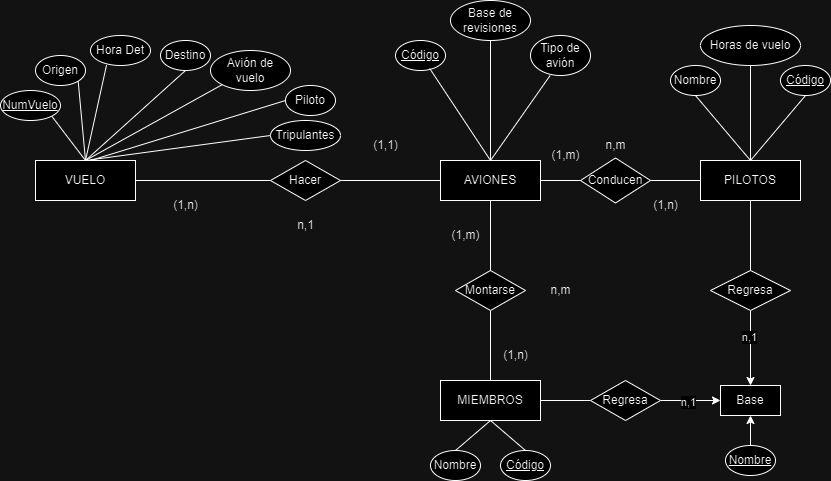

The diagram above was exported from draw.io. Its source (the exported page's mxGraphModel, read from the mxfile embedded in the PNG):
<mxGraphModel dx="1290" dy="522" grid="1" gridSize="10" guides="1" tooltips="1" connect="1" arrows="1" fold="1" page="1" pageScale="1" pageWidth="850" pageHeight="1100" math="0" shadow="0" extFonts="Permanent Marker^https://fonts.googleapis.com/css?family=Permanent+Marker">
  <root>
    <mxCell id="0" />
    <mxCell id="1" parent="0" />
    <mxCell id="PArosC1eQF9YLiybSBPx-2" value="AVIONES" style="whiteSpace=wrap;html=1;align=center;" vertex="1" parent="1">
      <mxGeometry x="450" y="250" width="100" height="40" as="geometry" />
    </mxCell>
    <mxCell id="PArosC1eQF9YLiybSBPx-3" value="PILOTOS" style="whiteSpace=wrap;html=1;align=center;" vertex="1" parent="1">
      <mxGeometry x="710" y="250" width="100" height="40" as="geometry" />
    </mxCell>
    <mxCell id="PArosC1eQF9YLiybSBPx-4" value="MIEMBROS" style="whiteSpace=wrap;html=1;align=center;" vertex="1" parent="1">
      <mxGeometry x="450" y="470" width="100" height="40" as="geometry" />
    </mxCell>
    <mxCell id="PArosC1eQF9YLiybSBPx-5" value="VUELO" style="whiteSpace=wrap;html=1;align=center;" vertex="1" parent="1">
      <mxGeometry x="45" y="250" width="100" height="40" as="geometry" />
    </mxCell>
    <mxCell id="PArosC1eQF9YLiybSBPx-6" value="Hacer" style="shape=rhombus;perimeter=rhombusPerimeter;whiteSpace=wrap;html=1;align=center;" vertex="1" parent="1">
      <mxGeometry x="280" y="250" width="70" height="40" as="geometry" />
    </mxCell>
    <mxCell id="PArosC1eQF9YLiybSBPx-7" value="Conducen" style="shape=rhombus;perimeter=rhombusPerimeter;whiteSpace=wrap;html=1;align=center;" vertex="1" parent="1">
      <mxGeometry x="590" y="247.5" width="70" height="45" as="geometry" />
    </mxCell>
    <mxCell id="PArosC1eQF9YLiybSBPx-8" value="Montarse" style="shape=rhombus;perimeter=rhombusPerimeter;whiteSpace=wrap;html=1;align=center;" vertex="1" parent="1">
      <mxGeometry x="465" y="360" width="70" height="40" as="geometry" />
    </mxCell>
    <mxCell id="PArosC1eQF9YLiybSBPx-9" value="" style="endArrow=none;html=1;rounded=0;entryX=0;entryY=0.5;entryDx=0;entryDy=0;exitX=1;exitY=0.5;exitDx=0;exitDy=0;" edge="1" parent="1" source="PArosC1eQF9YLiybSBPx-5" target="PArosC1eQF9YLiybSBPx-6">
      <mxGeometry width="50" height="50" relative="1" as="geometry">
        <mxPoint x="520" y="340" as="sourcePoint" />
        <mxPoint x="570" y="290" as="targetPoint" />
      </mxGeometry>
    </mxCell>
    <mxCell id="PArosC1eQF9YLiybSBPx-10" value="" style="endArrow=none;html=1;rounded=0;entryX=1;entryY=0.5;entryDx=0;entryDy=0;exitX=0;exitY=0.5;exitDx=0;exitDy=0;" edge="1" parent="1" source="PArosC1eQF9YLiybSBPx-2" target="PArosC1eQF9YLiybSBPx-6">
      <mxGeometry width="50" height="50" relative="1" as="geometry">
        <mxPoint x="520" y="340" as="sourcePoint" />
        <mxPoint x="570" y="290" as="targetPoint" />
      </mxGeometry>
    </mxCell>
    <mxCell id="PArosC1eQF9YLiybSBPx-11" value="" style="endArrow=none;html=1;rounded=0;entryX=0;entryY=0.5;entryDx=0;entryDy=0;exitX=1;exitY=0.5;exitDx=0;exitDy=0;" edge="1" parent="1" source="PArosC1eQF9YLiybSBPx-2" target="PArosC1eQF9YLiybSBPx-7">
      <mxGeometry width="50" height="50" relative="1" as="geometry">
        <mxPoint x="520" y="340" as="sourcePoint" />
        <mxPoint x="570" y="290" as="targetPoint" />
      </mxGeometry>
    </mxCell>
    <mxCell id="PArosC1eQF9YLiybSBPx-12" value="" style="endArrow=none;html=1;rounded=0;entryX=0;entryY=0.5;entryDx=0;entryDy=0;exitX=1;exitY=0.5;exitDx=0;exitDy=0;" edge="1" parent="1" source="PArosC1eQF9YLiybSBPx-7" target="PArosC1eQF9YLiybSBPx-3">
      <mxGeometry width="50" height="50" relative="1" as="geometry">
        <mxPoint x="520" y="340" as="sourcePoint" />
        <mxPoint x="570" y="290" as="targetPoint" />
      </mxGeometry>
    </mxCell>
    <mxCell id="PArosC1eQF9YLiybSBPx-13" value="" style="endArrow=none;html=1;rounded=0;entryX=0.5;entryY=1;entryDx=0;entryDy=0;exitX=0.5;exitY=0;exitDx=0;exitDy=0;" edge="1" parent="1" source="PArosC1eQF9YLiybSBPx-8" target="PArosC1eQF9YLiybSBPx-2">
      <mxGeometry width="50" height="50" relative="1" as="geometry">
        <mxPoint x="520" y="340" as="sourcePoint" />
        <mxPoint x="570" y="290" as="targetPoint" />
      </mxGeometry>
    </mxCell>
    <mxCell id="PArosC1eQF9YLiybSBPx-14" value="" style="endArrow=none;html=1;rounded=0;entryX=0.5;entryY=0;entryDx=0;entryDy=0;exitX=0.5;exitY=1;exitDx=0;exitDy=0;" edge="1" parent="1" source="PArosC1eQF9YLiybSBPx-8" target="PArosC1eQF9YLiybSBPx-4">
      <mxGeometry width="50" height="50" relative="1" as="geometry">
        <mxPoint x="520" y="340" as="sourcePoint" />
        <mxPoint x="570" y="290" as="targetPoint" />
      </mxGeometry>
    </mxCell>
    <mxCell id="PArosC1eQF9YLiybSBPx-15" value="&lt;u&gt;Código&lt;/u&gt;" style="ellipse;whiteSpace=wrap;html=1;align=center;fontStyle=0;" vertex="1" parent="1">
      <mxGeometry x="790" y="155" width="50" height="30" as="geometry" />
    </mxCell>
    <mxCell id="PArosC1eQF9YLiybSBPx-16" value="&lt;u&gt;Código&lt;/u&gt;" style="ellipse;whiteSpace=wrap;html=1;align=center;" vertex="1" parent="1">
      <mxGeometry x="405" y="130" width="50" height="30" as="geometry" />
    </mxCell>
    <mxCell id="PArosC1eQF9YLiybSBPx-17" value="Código" style="ellipse;whiteSpace=wrap;html=1;align=center;fontStyle=4" vertex="1" parent="1">
      <mxGeometry x="510" y="540" width="50" height="30" as="geometry" />
    </mxCell>
    <mxCell id="PArosC1eQF9YLiybSBPx-18" value="NumVuelo" style="ellipse;whiteSpace=wrap;html=1;align=center;fontStyle=4" vertex="1" parent="1">
      <mxGeometry x="10" y="180" width="60" height="30" as="geometry" />
    </mxCell>
    <mxCell id="PArosC1eQF9YLiybSBPx-19" value="Origen" style="ellipse;whiteSpace=wrap;html=1;align=center;" vertex="1" parent="1">
      <mxGeometry x="45" y="145" width="50" height="30" as="geometry" />
    </mxCell>
    <mxCell id="PArosC1eQF9YLiybSBPx-20" value="Destino" style="ellipse;whiteSpace=wrap;html=1;align=center;" vertex="1" parent="1">
      <mxGeometry x="170" y="130" width="50" height="30" as="geometry" />
    </mxCell>
    <mxCell id="PArosC1eQF9YLiybSBPx-21" value="Hora Det" style="ellipse;whiteSpace=wrap;html=1;align=center;" vertex="1" parent="1">
      <mxGeometry x="100" y="125" width="60" height="30" as="geometry" />
    </mxCell>
    <mxCell id="PArosC1eQF9YLiybSBPx-22" value="Tipo de avión" style="ellipse;whiteSpace=wrap;html=1;align=center;" vertex="1" parent="1">
      <mxGeometry x="540" y="125" width="60" height="40" as="geometry" />
    </mxCell>
    <mxCell id="PArosC1eQF9YLiybSBPx-23" value="Base de revisiones" style="ellipse;whiteSpace=wrap;html=1;align=center;" vertex="1" parent="1">
      <mxGeometry x="460" y="90" width="80" height="40" as="geometry" />
    </mxCell>
    <mxCell id="PArosC1eQF9YLiybSBPx-24" value="Nombre" style="ellipse;whiteSpace=wrap;html=1;align=center;" vertex="1" parent="1">
      <mxGeometry x="680" y="155" width="50" height="30" as="geometry" />
    </mxCell>
    <mxCell id="PArosC1eQF9YLiybSBPx-25" value="Horas de vuelo" style="ellipse;whiteSpace=wrap;html=1;align=center;" vertex="1" parent="1">
      <mxGeometry x="710" y="115" width="100" height="40" as="geometry" />
    </mxCell>
    <mxCell id="PArosC1eQF9YLiybSBPx-26" value="" style="endArrow=none;html=1;rounded=0;exitX=1;exitY=1;exitDx=0;exitDy=0;entryX=0.5;entryY=0;entryDx=0;entryDy=0;" edge="1" parent="1" source="PArosC1eQF9YLiybSBPx-18" target="PArosC1eQF9YLiybSBPx-5">
      <mxGeometry width="50" height="50" relative="1" as="geometry">
        <mxPoint x="520" y="340" as="sourcePoint" />
        <mxPoint x="570" y="290" as="targetPoint" />
      </mxGeometry>
    </mxCell>
    <mxCell id="PArosC1eQF9YLiybSBPx-27" value="" style="endArrow=none;html=1;rounded=0;entryX=1;entryY=1;entryDx=0;entryDy=0;exitX=0.5;exitY=0;exitDx=0;exitDy=0;" edge="1" parent="1" source="PArosC1eQF9YLiybSBPx-5" target="PArosC1eQF9YLiybSBPx-19">
      <mxGeometry width="50" height="50" relative="1" as="geometry">
        <mxPoint x="520" y="340" as="sourcePoint" />
        <mxPoint x="570" y="290" as="targetPoint" />
      </mxGeometry>
    </mxCell>
    <mxCell id="PArosC1eQF9YLiybSBPx-28" value="" style="endArrow=none;html=1;rounded=0;entryX=0.267;entryY=0.987;entryDx=0;entryDy=0;entryPerimeter=0;exitX=0.5;exitY=0;exitDx=0;exitDy=0;" edge="1" parent="1" source="PArosC1eQF9YLiybSBPx-5" target="PArosC1eQF9YLiybSBPx-21">
      <mxGeometry width="50" height="50" relative="1" as="geometry">
        <mxPoint x="520" y="340" as="sourcePoint" />
        <mxPoint x="570" y="290" as="targetPoint" />
      </mxGeometry>
    </mxCell>
    <mxCell id="PArosC1eQF9YLiybSBPx-29" value="" style="endArrow=none;html=1;rounded=0;entryX=0.5;entryY=1;entryDx=0;entryDy=0;exitX=0.5;exitY=0;exitDx=0;exitDy=0;" edge="1" parent="1" source="PArosC1eQF9YLiybSBPx-5" target="PArosC1eQF9YLiybSBPx-20">
      <mxGeometry width="50" height="50" relative="1" as="geometry">
        <mxPoint x="520" y="340" as="sourcePoint" />
        <mxPoint x="570" y="290" as="targetPoint" />
      </mxGeometry>
    </mxCell>
    <mxCell id="PArosC1eQF9YLiybSBPx-30" value="" style="endArrow=none;html=1;rounded=0;entryX=0.684;entryY=0.933;entryDx=0;entryDy=0;entryPerimeter=0;exitX=0.5;exitY=0;exitDx=0;exitDy=0;" edge="1" parent="1" source="PArosC1eQF9YLiybSBPx-2" target="PArosC1eQF9YLiybSBPx-16">
      <mxGeometry width="50" height="50" relative="1" as="geometry">
        <mxPoint x="520" y="340" as="sourcePoint" />
        <mxPoint x="570" y="290" as="targetPoint" />
      </mxGeometry>
    </mxCell>
    <mxCell id="PArosC1eQF9YLiybSBPx-31" value="" style="endArrow=none;html=1;rounded=0;entryX=0.5;entryY=1;entryDx=0;entryDy=0;exitX=0.5;exitY=0;exitDx=0;exitDy=0;" edge="1" parent="1" source="PArosC1eQF9YLiybSBPx-2" target="PArosC1eQF9YLiybSBPx-23">
      <mxGeometry width="50" height="50" relative="1" as="geometry">
        <mxPoint x="520" y="340" as="sourcePoint" />
        <mxPoint x="570" y="290" as="targetPoint" />
      </mxGeometry>
    </mxCell>
    <mxCell id="PArosC1eQF9YLiybSBPx-32" value="" style="endArrow=none;html=1;rounded=0;entryX=0.327;entryY=1;entryDx=0;entryDy=0;entryPerimeter=0;exitX=0.5;exitY=0;exitDx=0;exitDy=0;" edge="1" parent="1" source="PArosC1eQF9YLiybSBPx-2" target="PArosC1eQF9YLiybSBPx-22">
      <mxGeometry width="50" height="50" relative="1" as="geometry">
        <mxPoint x="520" y="340" as="sourcePoint" />
        <mxPoint x="570" y="290" as="targetPoint" />
      </mxGeometry>
    </mxCell>
    <mxCell id="PArosC1eQF9YLiybSBPx-33" value="" style="endArrow=none;html=1;rounded=0;entryX=0.5;entryY=1;entryDx=0;entryDy=0;exitX=0.5;exitY=0;exitDx=0;exitDy=0;" edge="1" parent="1" source="PArosC1eQF9YLiybSBPx-3" target="PArosC1eQF9YLiybSBPx-24">
      <mxGeometry width="50" height="50" relative="1" as="geometry">
        <mxPoint x="520" y="340" as="sourcePoint" />
        <mxPoint x="570" y="290" as="targetPoint" />
      </mxGeometry>
    </mxCell>
    <mxCell id="PArosC1eQF9YLiybSBPx-34" value="" style="endArrow=none;html=1;rounded=0;entryX=0.5;entryY=1;entryDx=0;entryDy=0;exitX=0.5;exitY=0;exitDx=0;exitDy=0;" edge="1" parent="1" source="PArosC1eQF9YLiybSBPx-3" target="PArosC1eQF9YLiybSBPx-25">
      <mxGeometry width="50" height="50" relative="1" as="geometry">
        <mxPoint x="520" y="340" as="sourcePoint" />
        <mxPoint x="570" y="290" as="targetPoint" />
      </mxGeometry>
    </mxCell>
    <mxCell id="PArosC1eQF9YLiybSBPx-35" value="" style="endArrow=none;html=1;rounded=0;entryX=0.5;entryY=1;entryDx=0;entryDy=0;exitX=0.5;exitY=0;exitDx=0;exitDy=0;" edge="1" parent="1" source="PArosC1eQF9YLiybSBPx-3" target="PArosC1eQF9YLiybSBPx-15">
      <mxGeometry width="50" height="50" relative="1" as="geometry">
        <mxPoint x="520" y="340" as="sourcePoint" />
        <mxPoint x="570" y="290" as="targetPoint" />
      </mxGeometry>
    </mxCell>
    <mxCell id="PArosC1eQF9YLiybSBPx-36" value="Nombre" style="ellipse;whiteSpace=wrap;html=1;align=center;" vertex="1" parent="1">
      <mxGeometry x="440" y="540" width="50" height="30" as="geometry" />
    </mxCell>
    <mxCell id="PArosC1eQF9YLiybSBPx-37" value="" style="endArrow=none;html=1;rounded=0;entryX=0.5;entryY=1;entryDx=0;entryDy=0;exitX=0.5;exitY=0;exitDx=0;exitDy=0;" edge="1" parent="1" source="PArosC1eQF9YLiybSBPx-36" target="PArosC1eQF9YLiybSBPx-4">
      <mxGeometry width="50" height="50" relative="1" as="geometry">
        <mxPoint x="520" y="440" as="sourcePoint" />
        <mxPoint x="570" y="390" as="targetPoint" />
      </mxGeometry>
    </mxCell>
    <mxCell id="PArosC1eQF9YLiybSBPx-38" value="" style="endArrow=none;html=1;rounded=0;entryX=0.5;entryY=0;entryDx=0;entryDy=0;exitX=0.5;exitY=1;exitDx=0;exitDy=0;" edge="1" parent="1" source="PArosC1eQF9YLiybSBPx-4" target="PArosC1eQF9YLiybSBPx-17">
      <mxGeometry width="50" height="50" relative="1" as="geometry">
        <mxPoint x="520" y="440" as="sourcePoint" />
        <mxPoint x="570" y="390" as="targetPoint" />
      </mxGeometry>
    </mxCell>
    <mxCell id="PArosC1eQF9YLiybSBPx-39" value="Avión de vuelo" style="ellipse;whiteSpace=wrap;html=1;align=center;" vertex="1" parent="1">
      <mxGeometry x="220" y="140" width="80" height="40" as="geometry" />
    </mxCell>
    <mxCell id="PArosC1eQF9YLiybSBPx-40" value="Piloto" style="ellipse;whiteSpace=wrap;html=1;align=center;" vertex="1" parent="1">
      <mxGeometry x="295" y="175" width="50" height="30" as="geometry" />
    </mxCell>
    <mxCell id="PArosC1eQF9YLiybSBPx-41" value="Tripulantes" style="ellipse;whiteSpace=wrap;html=1;align=center;" vertex="1" parent="1">
      <mxGeometry x="280" y="210" width="70" height="30" as="geometry" />
    </mxCell>
    <mxCell id="PArosC1eQF9YLiybSBPx-48" value="(1,1)" style="text;html=1;align=center;verticalAlign=middle;resizable=0;points=[];autosize=1;strokeColor=none;fillColor=none;" vertex="1" parent="1">
      <mxGeometry x="370" y="220" width="50" height="30" as="geometry" />
    </mxCell>
    <mxCell id="PArosC1eQF9YLiybSBPx-49" value="(1,n)" style="text;html=1;align=center;verticalAlign=middle;resizable=0;points=[];autosize=1;strokeColor=none;fillColor=none;" vertex="1" parent="1">
      <mxGeometry x="170" y="280" width="50" height="30" as="geometry" />
    </mxCell>
    <mxCell id="PArosC1eQF9YLiybSBPx-50" value="n,1" style="text;html=1;align=center;verticalAlign=middle;resizable=0;points=[];autosize=1;strokeColor=none;fillColor=none;" vertex="1" parent="1">
      <mxGeometry x="295" y="300" width="40" height="30" as="geometry" />
    </mxCell>
    <mxCell id="PArosC1eQF9YLiybSBPx-51" value="(1,n)" style="text;html=1;align=center;verticalAlign=middle;resizable=0;points=[];autosize=1;strokeColor=none;fillColor=none;" vertex="1" parent="1">
      <mxGeometry x="650" y="280" width="50" height="30" as="geometry" />
    </mxCell>
    <mxCell id="PArosC1eQF9YLiybSBPx-52" value="(1,m)" style="text;html=1;align=center;verticalAlign=middle;resizable=0;points=[];autosize=1;strokeColor=none;fillColor=none;" vertex="1" parent="1">
      <mxGeometry x="550" y="230" width="50" height="30" as="geometry" />
    </mxCell>
    <mxCell id="PArosC1eQF9YLiybSBPx-53" value="n,m" style="text;html=1;align=center;verticalAlign=middle;resizable=0;points=[];autosize=1;strokeColor=none;fillColor=none;" vertex="1" parent="1">
      <mxGeometry x="605" y="220" width="40" height="30" as="geometry" />
    </mxCell>
    <mxCell id="PArosC1eQF9YLiybSBPx-54" value="(1,n)" style="text;html=1;align=center;verticalAlign=middle;resizable=0;points=[];autosize=1;strokeColor=none;fillColor=none;" vertex="1" parent="1">
      <mxGeometry x="500" y="430" width="50" height="30" as="geometry" />
    </mxCell>
    <mxCell id="PArosC1eQF9YLiybSBPx-55" value="(1,m)" style="text;html=1;align=center;verticalAlign=middle;resizable=0;points=[];autosize=1;strokeColor=none;fillColor=none;" vertex="1" parent="1">
      <mxGeometry x="450" y="310" width="50" height="30" as="geometry" />
    </mxCell>
    <mxCell id="PArosC1eQF9YLiybSBPx-56" value="n,m" style="text;html=1;align=center;verticalAlign=middle;resizable=0;points=[];autosize=1;strokeColor=none;fillColor=none;" vertex="1" parent="1">
      <mxGeometry x="550" y="365" width="40" height="30" as="geometry" />
    </mxCell>
    <mxCell id="PArosC1eQF9YLiybSBPx-58" value="Base" style="whiteSpace=wrap;html=1;align=center;" vertex="1" parent="1">
      <mxGeometry x="730" y="475" width="60" height="30" as="geometry" />
    </mxCell>
    <mxCell id="PArosC1eQF9YLiybSBPx-59" value="" style="endArrow=none;html=1;rounded=0;entryX=0.5;entryY=1;entryDx=0;entryDy=0;exitX=0.5;exitY=0;exitDx=0;exitDy=0;" edge="1" parent="1" source="PArosC1eQF9YLiybSBPx-69" target="PArosC1eQF9YLiybSBPx-3">
      <mxGeometry width="50" height="50" relative="1" as="geometry">
        <mxPoint x="760" y="470" as="sourcePoint" />
        <mxPoint x="650" y="320" as="targetPoint" />
      </mxGeometry>
    </mxCell>
    <mxCell id="PArosC1eQF9YLiybSBPx-60" value="" style="endArrow=none;html=1;rounded=0;entryX=1;entryY=0.5;entryDx=0;entryDy=0;exitX=0;exitY=0.5;exitDx=0;exitDy=0;" edge="1" parent="1" source="PArosC1eQF9YLiybSBPx-67" target="PArosC1eQF9YLiybSBPx-4">
      <mxGeometry width="50" height="50" relative="1" as="geometry">
        <mxPoint x="600" y="370" as="sourcePoint" />
        <mxPoint x="650" y="320" as="targetPoint" />
      </mxGeometry>
    </mxCell>
    <mxCell id="PArosC1eQF9YLiybSBPx-62" value="" style="endArrow=none;html=1;rounded=0;entryX=0;entryY=1;entryDx=0;entryDy=0;exitX=0.5;exitY=0;exitDx=0;exitDy=0;" edge="1" parent="1" source="PArosC1eQF9YLiybSBPx-5" target="PArosC1eQF9YLiybSBPx-39">
      <mxGeometry width="50" height="50" relative="1" as="geometry">
        <mxPoint x="450" y="370" as="sourcePoint" />
        <mxPoint x="500" y="320" as="targetPoint" />
      </mxGeometry>
    </mxCell>
    <mxCell id="PArosC1eQF9YLiybSBPx-63" value="" style="endArrow=none;html=1;rounded=0;entryX=0;entryY=0.5;entryDx=0;entryDy=0;" edge="1" parent="1" target="PArosC1eQF9YLiybSBPx-40">
      <mxGeometry width="50" height="50" relative="1" as="geometry">
        <mxPoint x="100" y="250" as="sourcePoint" />
        <mxPoint x="500" y="320" as="targetPoint" />
      </mxGeometry>
    </mxCell>
    <mxCell id="PArosC1eQF9YLiybSBPx-64" value="" style="endArrow=none;html=1;rounded=0;entryX=0;entryY=0.5;entryDx=0;entryDy=0;exitX=0.5;exitY=0;exitDx=0;exitDy=0;" edge="1" parent="1" source="PArosC1eQF9YLiybSBPx-5" target="PArosC1eQF9YLiybSBPx-41">
      <mxGeometry width="50" height="50" relative="1" as="geometry">
        <mxPoint x="450" y="370" as="sourcePoint" />
        <mxPoint x="500" y="320" as="targetPoint" />
      </mxGeometry>
    </mxCell>
    <mxCell id="PArosC1eQF9YLiybSBPx-66" style="edgeStyle=orthogonalEdgeStyle;rounded=0;orthogonalLoop=1;jettySize=auto;html=1;" edge="1" parent="1" source="PArosC1eQF9YLiybSBPx-65" target="PArosC1eQF9YLiybSBPx-58">
      <mxGeometry relative="1" as="geometry" />
    </mxCell>
    <mxCell id="PArosC1eQF9YLiybSBPx-65" value="Nombre" style="ellipse;whiteSpace=wrap;html=1;align=center;fontStyle=4;" vertex="1" parent="1">
      <mxGeometry x="735" y="535" width="50" height="30" as="geometry" />
    </mxCell>
    <mxCell id="PArosC1eQF9YLiybSBPx-73" style="edgeStyle=orthogonalEdgeStyle;rounded=0;orthogonalLoop=1;jettySize=auto;html=1;entryX=0;entryY=0.5;entryDx=0;entryDy=0;" edge="1" parent="1" source="PArosC1eQF9YLiybSBPx-67" target="PArosC1eQF9YLiybSBPx-58">
      <mxGeometry relative="1" as="geometry" />
    </mxCell>
    <mxCell id="PArosC1eQF9YLiybSBPx-74" value="n,1" style="edgeLabel;html=1;align=center;verticalAlign=middle;resizable=0;points=[];" vertex="1" connectable="0" parent="PArosC1eQF9YLiybSBPx-73">
      <mxGeometry x="-0.1133" y="-1" relative="1" as="geometry">
        <mxPoint as="offset" />
      </mxGeometry>
    </mxCell>
    <mxCell id="PArosC1eQF9YLiybSBPx-67" value="Regresa" style="shape=rhombus;perimeter=rhombusPerimeter;whiteSpace=wrap;html=1;align=center;" vertex="1" parent="1">
      <mxGeometry x="600" y="470" width="70" height="40" as="geometry" />
    </mxCell>
    <mxCell id="PArosC1eQF9YLiybSBPx-76" style="edgeStyle=orthogonalEdgeStyle;rounded=0;orthogonalLoop=1;jettySize=auto;html=1;entryX=0.5;entryY=0;entryDx=0;entryDy=0;" edge="1" parent="1" source="PArosC1eQF9YLiybSBPx-69" target="PArosC1eQF9YLiybSBPx-58">
      <mxGeometry relative="1" as="geometry" />
    </mxCell>
    <mxCell id="PArosC1eQF9YLiybSBPx-77" value="n,1" style="edgeLabel;html=1;align=center;verticalAlign=middle;resizable=0;points=[];" vertex="1" connectable="0" parent="PArosC1eQF9YLiybSBPx-76">
      <mxGeometry x="-0.3173" y="-2" relative="1" as="geometry">
        <mxPoint as="offset" />
      </mxGeometry>
    </mxCell>
    <mxCell id="PArosC1eQF9YLiybSBPx-69" value="Regresa" style="shape=rhombus;perimeter=rhombusPerimeter;whiteSpace=wrap;html=1;align=center;" vertex="1" parent="1">
      <mxGeometry x="720" y="360" width="80" height="40" as="geometry" />
    </mxCell>
  </root>
</mxGraphModel>